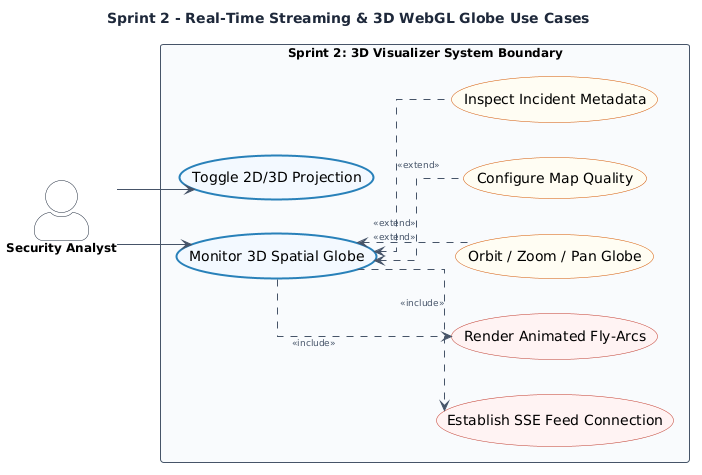

The diagram above was rendered by PlantUML. Its source (embedded in the PNG):
@startuml
skinparam actorStyle awesome
skinparam linetype ortho
left to right direction

!define BASE_COLOR #F2F9FF
!define BASE_BORDER 2980B9
!define INC_COLOR #FFF2F2
!define INC_BORDER C0392B
!define EXT_COLOR #FFFDF2
!define EXT_BORDER D35400

skinparam BackgroundColor #FFFFFF
skinparam TitleFontColor #1E293B
skinparam ActorBorderColor #1E293B
skinparam ActorBackgroundColor #FFFFFF
skinparam ActorFontSize 12
skinparam ActorFontStyle bold

skinparam RectangleBorderColor #475569
skinparam RectangleBackgroundColor #F8FAFC
skinparam RectangleFontSize 12
skinparam RectangleFontStyle bold

skinparam ArrowColor #475569
skinparam ArrowFontSize 9
skinparam ArrowFontColor #475569

title Sprint 2 - Real-Time Streaming & 3D WebGL Globe Use Cases

actor "Security Analyst" as analyst

rectangle "Sprint 2: 3D Visualizer System Boundary" {
    usecase "Monitor 3D Spatial Globe" as uc1 BASE_COLOR;line:BASE_BORDER;line.bold
    usecase "Toggle 2D/3D Projection" as uc2 BASE_COLOR;line:BASE_BORDER;line.bold
    
    usecase "Establish SSE Feed Connection" as ucSSE INC_COLOR;line:INC_BORDER
    usecase "Render Animated Fly-Arcs" as ucArcs INC_COLOR;line:INC_BORDER
    usecase "Orbit / Zoom / Pan Globe" as ucOrbit EXT_COLOR;line:EXT_BORDER
    usecase "Configure Map Quality" as ucQual EXT_COLOR;line:EXT_BORDER
    usecase "Inspect Incident Metadata" as ucMeta EXT_COLOR;line:EXT_BORDER

    uc1 ..> ucSSE : <<include>>
    uc1 ..> ucArcs : <<include>>
    
    uc1 <.. ucOrbit : <<extend>>
    uc1 <.. ucQual : <<extend>>
    uc1 <.. ucMeta : <<extend>>
}

analyst --> uc1
analyst --> uc2
@enduml